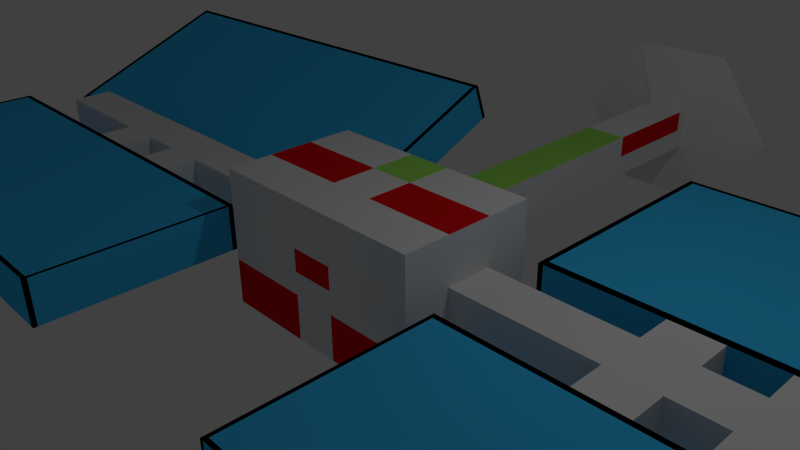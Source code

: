 # Source: satilite.blend  (saved by Blender 2.72.0; exported with 4.5.12 LTS)
import bpy
from mathutils import Matrix  # noqa: F401  (used for matrix-valued properties, if any)

bpy.ops.wm.read_factory_settings(use_empty=True)
scene = bpy.context.scene
scene.name = 'Scene'

# ---- collections
col_collection_1 = bpy.data.collections.new('Collection 1'); scene.collection.children.link(col_collection_1)

# ---- materials (node trees are filled in below, after node groups)
mat_base = bpy.data.materials.new('Base')
mat_base.alpha_threshold = 0.0
mat_base.use_transparent_shadow = False
mat_base.diffuse_color = (0.04737, 0.5491, 1.0, 1.0)
mat_base.roughness = 0.5
mat_base.line_color = (0.0, 0.0, 0.0, 1.0)
mat_sails = bpy.data.materials.new('Sails')
mat_sails.alpha_threshold = 0.0
mat_sails.use_transparent_shadow = False
mat_sails.roughness = 0.5
mat_sail_detail = bpy.data.materials.new('Sail Detail')
mat_sail_detail.alpha_threshold = 0.0
mat_sail_detail.use_transparent_shadow = False
mat_sail_detail.diffuse_color = (0.0, 0.0, 0.0, 1.0)
mat_sail_detail.roughness = 0.5
mat_random = bpy.data.materials.new('Random')
mat_random.alpha_threshold = 0.0
mat_random.use_transparent_shadow = False
mat_random.diffuse_color = (0.8, 0.00486, 0.009157, 1.0)
mat_random.roughness = 0.5
mat_random_2 = bpy.data.materials.new('Random 2')
mat_random_2.alpha_threshold = 0.0
mat_random_2.use_transparent_shadow = False
mat_random_2.diffuse_color = (0.3533, 0.8, 0.1157, 1.0)
mat_random_2.roughness = 0.5

# ---- material node trees

# ---- world
world_world = bpy.data.worlds.new('World'); scene.world = world_world
world_world.color = (0.05088, 0.05088, 0.05088)
world_world.use_sun_shadow = False
world_world.sun_shadow_jitter_overblur = 0.0
world_world.cycles.sampling_method = 'MANUAL'
world_world.cycles.sample_map_resolution = 256

# ---- cameras
cam_camera = bpy.data.cameras.new('Camera')
cam_camera.clip_end = 100.0
cam_camera.lens = 35.0
cam_camera.sensor_width = 32.0
cam_camera.sensor_height = 18.0
cam_camera.ortho_scale = 7.314
cam_camera.dof.focus_distance = 0.0
cam_camera.dof.aperture_fstop = 128.0

# ---- lights
light_lamp = bpy.data.lights.new('Lamp', 'POINT')
light_lamp.transmission_factor = 0.0
light_lamp.cutoff_distance = 30.0
light_lamp.energy = 100.0
light_lamp.shadow_buffer_clip_start = 1.001
light_lamp.shadow_soft_size = 0.1
light_lamp.shadow_maximum_resolution = 0.006
light_lamp.use_absolute_resolution = True
light_lamp.cycles.use_multiple_importance_sampling = False

# ---- meshes
me_cube = bpy.data.meshes.new('Cube')
me_cube.from_pydata([(-1.645, -1.0, -1.0), (-1.645, 1.0, -1.0), (-1.645, -1.0, 1.0), (-1.645, 1.0, 1.0), (-1.645, -0.3333, -1.0), (-1.645, 0.3333, -1.0), (-1.645, -0.3333, 1.0), (-1.645, 0.3333, 1.0), (-1.645, -1.0, -0.3333), (-1.645, -1.0, 0.3333), (-1.645, 1.0, -0.3333), (-1.645, 1.0, 0.3333), (-1.645, -0.3333, 0.3333), (-1.645, -0.3333, -0.3333), (-1.645, 0.3333, 0.3333), (-1.645, 0.3333, -0.3333), (-7.802, -0.3333, 0.3333), (-7.802, -0.3333, -0.3333), (-7.802, 0.3333, 0.3333), (-7.802, 0.3333, -0.3333), (-5.749, -0.3333, 0.3333), (-3.697, -0.3333, 0.3333), (-3.697, 0.3333, 0.3333), (-5.749, 0.3333, 0.3333), (-5.749, 0.3333, -0.3333), (-3.697, 0.3333, -0.3333), (-3.697, -0.3333, -0.3333), (-5.749, -0.3333, -0.3333), (-5.065, -0.3333, 0.3333), (-4.381, -0.3333, 0.3333), (-4.381, 0.3333, 0.3333), (-5.065, 0.3333, 0.3333), (-5.065, 0.3333, -0.3333), (-4.381, 0.3333, -0.3333), (-4.381, -0.3333, -0.3333), (-5.065, -0.3333, -0.3333), (-5.749, -0.8333, 0.3333), (-3.697, -0.8333, 0.3333), (-3.697, -0.8333, -0.3333), (-5.749, -0.8333, -0.3333), (-5.065, -0.8333, 0.3333), (-4.381, -0.8333, 0.3333), (-4.381, -0.8333, -0.3333), (-5.065, -0.8333, -0.3333), (-3.596, 0.9354, -0.35), (-5.644, 0.8072, -0.3109), (-5.671, 1.044, -0.9335), (-3.623, 1.172, -0.9726), (-4.279, 0.8927, -0.337), (-4.961, 0.8499, -0.324), (-4.988, 1.087, -0.9466), (-4.305, 1.13, -0.9596), (-5.749, -3.719, 0.3333), (-3.697, -3.719, 0.3333), (-3.697, -3.719, -0.3333), (-5.749, -3.719, -0.3333), (-5.065, -3.719, 0.3333), (-4.381, -3.719, 0.3333), (-4.381, -3.719, -0.3333), (-5.065, -3.719, -0.3333), (-8.63, -0.8333, 0.3333), (-8.63, -0.8333, -0.3333), (-8.63, -3.719, 0.3333), (-8.63, -3.719, -0.3333), (-1.912, -0.8333, 0.3333), (-1.912, -0.8333, -0.3333), (-1.912, -3.719, 0.3333), (-1.912, -3.719, -0.3333), (-5.065, -0.9106, -0.3333), (-5.065, -0.9106, 0.3333), (-4.381, -0.9106, 0.3333), (-4.381, -0.9106, -0.3333), (-3.697, -0.9106, -0.3333), (-5.749, -0.9106, 0.3333), (-5.749, -0.9106, -0.3333), (-3.697, -0.9106, 0.3333), (-8.63, -0.9106, 0.3333), (-8.63, -0.9106, -0.3333), (-1.912, -0.9106, -0.3333), (-1.912, -0.9106, 0.3333), (-5.065, -3.66, 0.3333), (-4.381, -3.66, -0.3333), (-3.697, -3.66, -0.3333), (-5.749, -3.66, 0.3333), (-5.749, -3.66, -0.3333), (-3.697, -3.66, 0.3333), (-8.63, -3.66, 0.3333), (-8.63, -3.66, -0.3333), (-1.912, -3.66, -0.3333), (-1.912, -3.66, 0.3333), (-5.065, -3.66, -0.3333), (-4.381, -3.66, 0.3333), (-1.964, -0.8333, 0.3333), (-1.964, -3.719, 0.3333), (-1.964, -3.719, -0.3333), (-1.964, -0.8333, -0.3333), (-1.964, -0.9106, 0.3333), (-1.964, -0.9106, -0.3333), (-1.964, -3.66, 0.3333), (-1.964, -3.66, -0.3333), (-8.554, -0.8333, -0.3333), (-8.554, -3.719, -0.3333), (-8.554, -3.719, 0.3333), (-8.554, -0.8333, 0.3333), (-8.554, -0.9106, -0.3333), (-8.554, -0.9106, 0.3333), (-8.554, -3.66, -0.3333), (-8.554, -3.66, 0.3333), (-3.773, 4.132, 0.8736), (-5.821, 4.004, 0.9127), (-5.848, 4.241, 0.2901), (-3.8, 4.369, 0.251), (-4.456, 4.089, 0.8866), (-5.138, 4.046, 0.8997), (-5.165, 4.283, 0.2771), (-4.482, 4.326, 0.264), (-1.89, 1.042, -0.3826), (-1.917, 1.279, -1.005), (-2.067, 4.239, 0.841), (-2.093, 4.476, 0.2184), (-9.589, 0.5602, -0.2356), (-9.616, 0.797, -0.8582), (-9.766, 3.757, 0.988), (-9.793, 3.994, 0.3654), (-5.135, 3.984, 0.8756), (-5.161, 4.22, 0.253), (-4.479, 4.263, 0.24), (-4.452, 4.026, 0.8626), (-5.844, 4.178, 0.266), (-3.769, 4.069, 0.8495), (-5.817, 3.941, 0.8886), (-3.796, 4.306, 0.2269), (-2.063, 4.176, 0.817), (-2.09, 4.413, 0.1944), (-9.789, 3.931, 0.3413), (-9.762, 3.694, 0.9639), (-4.967, 0.9557, -0.2835), (-4.311, 1.235, -0.9191), (-4.994, 1.193, -0.9061), (-4.285, 0.9985, -0.2965), (-5.677, 1.15, -0.893), (-3.602, 1.041, -0.3095), (-5.65, 0.913, -0.2704), (-3.629, 1.278, -0.9321), (-1.896, 1.148, -0.3421), (-1.922, 1.385, -0.9647), (-9.622, 0.9028, -0.8177), (-9.595, 0.666, -0.1951), (-1.99, 1.274, -1.004), (-2.167, 4.471, 0.2198), (-2.14, 4.234, 0.8424), (-1.963, 1.038, -0.3812), (-2.163, 4.408, 0.1958), (-2.137, 4.171, 0.8184), (-1.969, 1.143, -0.3407), (-1.996, 1.38, -0.9633), (-9.502, 0.5656, -0.2373), (-9.679, 3.762, 0.9863), (-9.706, 3.999, 0.3637), (-9.529, 0.8025, -0.8599), (-9.675, 3.699, 0.9623), (-9.702, 3.936, 0.3397), (-9.535, 0.9083, -0.8194), (-9.508, 0.6714, -0.1968), (-0.329, 1.0, -1.0), (-0.329, -1.0, -1.0), (-0.329, 1.0, 1.0), (-0.329, -1.0, 1.0), (-0.329, 0.3333, -1.0), (-0.329, -0.3333, -1.0), (-0.329, 0.3333, 1.0), (-0.329, -0.3333, 1.0), (-0.329, -1.0, -0.3333), (-0.329, -1.0, 0.3333), (-0.329, 1.0, 0.3333), (-0.329, 1.0, -0.3333), (-0.329, 5.054, 0.3333), (-0.329, 5.054, -0.3333), (-0.8053, 7.121, 1.299), (-0.8053, 7.121, -1.299), (-0.329, 6.93, -0.3333), (-0.329, 6.93, 0.3333), (-1.645, -1.0, 0.0), (-1.645, 1.0, 0.0), (-1.645, -0.3333, 0.0), (-1.645, 0.3333, 0.0), (-7.802, -0.3333, -7.451e-07), (-7.802, 0.3333, -7.451e-07), (-3.697, 0.3333, -2.384e-07), (-5.749, 0.3333, -5.066e-07), (-3.697, -0.3333, -2.384e-07), (-5.749, -0.3333, -5.066e-07), (-3.697, -0.8333, -2.384e-07), (-5.749, -0.8333, -5.066e-07), (-3.61, 1.054, -0.6613), (-5.657, 0.9256, -0.6222), (-3.697, -3.719, -2.384e-07), (-5.749, -3.719, -5.066e-07), (-4.381, -3.719, -3.278e-07), (-5.065, -3.719, -4.172e-07), (-8.63, -0.8333, -5.066e-07), (-8.63, -3.719, -5.066e-07), (-1.912, -0.8333, -8.643e-07), (-1.912, -3.719, -8.643e-07), (-8.63, -0.9106, -4.768e-07), (-1.912, -0.9106, -8.643e-07), (-8.63, -3.66, -4.768e-07), (-1.912, -3.66, -8.643e-07), (-1.964, -3.719, -8.345e-07), (-1.964, -0.8333, -8.345e-07), (-8.554, -3.719, -5.066e-07), (-8.554, -0.8333, -4.768e-07), (-3.786, 4.25, 0.5623), (-5.834, 4.122, 0.6014), (-4.469, 4.208, 0.5753), (-5.152, 4.165, 0.5884), (-1.903, 1.161, -0.6939), (-2.08, 4.357, 0.5297), (-9.602, 0.6786, -0.5469), (-9.779, 3.875, 0.6767), (-2.077, 4.294, 0.5057), (-9.776, 3.812, 0.6526), (-1.909, 1.266, -0.6534), (-9.608, 0.7844, -0.5064), (-2.153, 4.353, 0.5311), (-1.977, 1.156, -0.6925), (-9.692, 3.881, 0.675), (-9.515, 0.684, -0.5486), (-0.329, -1.0, 0.0), (-0.329, 1.0, 0.0), (-0.329, 5.054, 5.364e-07), (-1.725, 7.121, 5.96e-07), (-0.329, 6.93, 5.364e-07), (-0.329, 6.76, -0.3333), (-0.329, 6.76, 0.3333), (-0.329, 6.76, 5.364e-07), (1.645, -1.0, -1.0), (1.645, 1.0, -1.0), (1.645, -1.0, 1.0), (1.645, 1.0, 1.0), (0.0, 1.0, -1.0), (0.0, -1.0, -1.0), (0.0, 1.0, 1.0), (0.0, -1.0, 1.0), (1.645, -0.3333, -1.0), (1.645, 0.3333, -1.0), (1.645, -0.3333, 1.0), (1.645, 0.3333, 1.0), (0.0, -0.3333, -1.0), (0.0, 0.3333, -1.0), (0.0, 0.3333, 1.0), (0.0, -0.3333, 1.0), (1.645, -1.0, -0.3333), (1.645, -1.0, 0.3333), (1.645, 1.0, -0.3333), (1.645, 1.0, 0.3333), (0.0, -1.0, 0.3333), (0.0, -1.0, -0.3333), (0.0, 1.0, -0.3333), (0.0, 1.0, 0.3333), (1.645, -0.3333, 0.3333), (1.645, -0.3333, -0.3333), (1.645, 0.3333, 0.3333), (1.645, 0.3333, -0.3333), (7.802, -0.3333, 0.3333), (7.802, -0.3333, -0.3333), (7.802, 0.3333, 0.3333), (7.802, 0.3333, -0.3333), (5.749, -0.3333, 0.3333), (3.697, -0.3333, 0.3333), (3.697, 0.3333, 0.3333), (5.749, 0.3333, 0.3333), (5.749, 0.3333, -0.3333), (3.697, 0.3333, -0.3333), (3.697, -0.3333, -0.3333), (5.749, -0.3333, -0.3333), (5.065, -0.3333, 0.3333), (4.381, -0.3333, 0.3333), (4.381, 0.3333, 0.3333), (5.065, 0.3333, 0.3333), (5.065, 0.3333, -0.3333), (4.381, 0.3333, -0.3333), (4.381, -0.3333, -0.3333), (5.065, -0.3333, -0.3333), (5.749, -0.8333, 0.3333), (3.697, -0.8333, 0.3333), (3.697, -0.8333, -0.3333), (5.749, -0.8333, -0.3333), (5.065, -0.8333, 0.3333), (4.381, -0.8333, 0.3333), (4.381, -0.8333, -0.3333), (5.065, -0.8333, -0.3333), (3.697, 0.8333, 0.3333), (5.749, 0.8333, 0.3333), (5.749, 0.8333, -0.3333), (3.697, 0.8333, -0.3333), (4.381, 0.8333, 0.3333), (5.065, 0.8333, 0.3333), (5.065, 0.8333, -0.3333), (4.381, 0.8333, -0.3333), (5.749, -3.719, 0.3333), (3.697, -3.719, 0.3333), (3.697, -3.719, -0.3333), (5.749, -3.719, -0.3333), (5.065, -3.719, 0.3333), (4.381, -3.719, 0.3333), (4.381, -3.719, -0.3333), (5.065, -3.719, -0.3333), (8.63, -0.8333, 0.3333), (8.63, -0.8333, -0.3333), (8.63, -3.719, 0.3333), (8.63, -3.719, -0.3333), (1.912, -0.8333, 0.3333), (1.912, -0.8333, -0.3333), (1.912, -3.719, 0.3333), (1.912, -3.719, -0.3333), (5.065, -0.9106, -0.3333), (5.065, -0.9106, 0.3333), (4.381, -0.9106, 0.3333), (4.381, -0.9106, -0.3333), (3.697, -0.9106, -0.3333), (5.749, -0.9106, 0.3333), (5.749, -0.9106, -0.3333), (3.697, -0.9106, 0.3333), (8.63, -0.9106, 0.3333), (8.63, -0.9106, -0.3333), (1.912, -0.9106, -0.3333), (1.912, -0.9106, 0.3333), (5.065, -3.66, 0.3333), (4.381, -3.66, -0.3333), (3.697, -3.66, -0.3333), (5.749, -3.66, 0.3333), (5.749, -3.66, -0.3333), (3.697, -3.66, 0.3333), (8.63, -3.66, 0.3333), (8.63, -3.66, -0.3333), (1.912, -3.66, -0.3333), (1.912, -3.66, 0.3333), (5.065, -3.66, -0.3333), (4.381, -3.66, 0.3333), (1.964, -0.8333, 0.3333), (1.964, -3.719, 0.3333), (1.964, -3.719, -0.3333), (1.964, -0.8333, -0.3333), (1.964, -0.9106, 0.3333), (1.964, -0.9106, -0.3333), (1.964, -3.66, 0.3333), (1.964, -3.66, -0.3333), (8.554, -0.8333, -0.3333), (8.554, -3.719, -0.3333), (8.554, -3.719, 0.3333), (8.554, -0.8333, 0.3333), (8.554, -0.9106, -0.3333), (8.554, -0.9106, 0.3333), (8.554, -3.66, -0.3333), (8.554, -3.66, 0.3333), (3.697, 4.261, 0.3333), (5.749, 4.261, 0.3333), (5.749, 4.261, -0.3333), (3.697, 4.261, -0.3333), (4.381, 4.261, 0.3333), (5.065, 4.261, 0.3333), (5.065, 4.261, -0.3333), (4.381, 4.261, -0.3333), (1.987, 0.8333, 0.3333), (1.987, 0.8333, -0.3333), (1.987, 4.261, 0.3333), (1.987, 4.261, -0.3333), (9.703, 0.8333, 0.3333), (9.703, 0.8333, -0.3333), (9.703, 4.261, 0.3333), (9.703, 4.261, -0.3333), (5.065, 4.193, 0.3333), (5.065, 4.193, -0.3333), (4.381, 4.193, -0.3333), (4.381, 4.193, 0.3333), (5.749, 4.193, -0.3333), (3.697, 4.193, 0.3333), (5.749, 4.193, 0.3333), (3.697, 4.193, -0.3333), (1.987, 4.193, 0.3333), (1.987, 4.193, -0.3333), (9.703, 4.193, -0.3333), (9.703, 4.193, 0.3333), (5.065, 0.9468, 0.3333), (4.381, 0.9468, -0.3333), (5.065, 0.9468, -0.3333), (4.381, 0.9468, 0.3333), (5.749, 0.9468, -0.3333), (3.697, 0.9468, 0.3333), (5.749, 0.9468, 0.3333), (3.697, 0.9468, -0.3333), (1.987, 0.9468, 0.3333), (1.987, 0.9468, -0.3333), (9.703, 0.9468, -0.3333), (9.703, 0.9468, 0.3333), (2.061, 0.8333, -0.3333), (2.061, 4.261, -0.3333), (2.061, 4.261, 0.3333), (2.061, 0.8333, 0.3333), (2.061, 4.193, -0.3333), (2.061, 4.193, 0.3333), (2.061, 0.9468, 0.3333), (2.061, 0.9468, -0.3333), (9.616, 0.8333, 0.3333), (9.616, 4.261, 0.3333), (9.616, 4.261, -0.3333), (9.616, 0.8333, -0.3333), (9.616, 4.193, 0.3333), (9.616, 4.193, -0.3333), (9.616, 0.9468, -0.3333), (9.616, 0.9468, 0.3333), (0.329, 1.0, -1.0), (0.329, -1.0, -1.0), (0.329, 1.0, 1.0), (0.329, -1.0, 1.0), (0.329, 0.3333, -1.0), (0.329, -0.3333, -1.0), (0.329, 0.3333, 1.0), (0.329, -0.3333, 1.0), (0.329, -1.0, -0.3333), (0.329, -1.0, 0.3333), (0.329, 1.0, 0.3333), (0.329, 1.0, -0.3333), (0.0, 5.054, -0.3333), (0.0, 5.054, 0.3333), (0.329, 5.054, 0.3333), (0.329, 5.054, -0.3333), (0.0, 7.121, -1.299), (0.0, 7.121, 1.299), (0.8053, 7.121, 1.299), (0.8053, 7.121, -1.299), (0.329, 6.93, -0.3333), (0.329, 6.93, 0.3333), (0.0, 6.93, -0.3333), (0.0, 6.93, 0.3333), (1.645, -1.0, 0.0), (1.645, 1.0, 0.0), (0.0, -1.0, 0.0), (0.0, 7.121, 5.96e-07), (1.645, -0.3333, 0.0), (1.645, 0.3333, 0.0), (7.802, -0.3333, -7.451e-07), (7.802, 0.3333, -7.451e-07), (3.697, 0.3333, -2.384e-07), (5.749, 0.3333, -5.066e-07), (3.697, -0.3333, -2.384e-07), (5.749, -0.3333, -5.066e-07), (3.697, -0.8333, -2.384e-07), (5.749, -0.8333, -5.066e-07), (3.697, 0.8333, -1.788e-07), (5.749, 0.8333, -4.47e-07), (3.697, -3.719, -2.384e-07), (5.749, -3.719, -5.066e-07), (4.381, -3.719, -3.278e-07), (5.065, -3.719, -4.172e-07), (8.63, -0.8333, -5.066e-07), (8.63, -3.719, -5.066e-07), (1.912, -0.8333, -8.643e-07), (1.912, -3.719, -8.643e-07), (8.63, -0.9106, -4.768e-07), (1.912, -0.9106, -8.643e-07), (8.63, -3.66, -4.768e-07), (1.912, -3.66, -8.643e-07), (1.964, -3.719, -8.345e-07), (1.964, -0.8333, -8.345e-07), (8.554, -3.719, -5.066e-07), (8.554, -0.8333, -4.768e-07), (3.697, 4.261, 2.682e-07), (5.749, 4.261, 0.0), (4.381, 4.261, 1.788e-07), (5.065, 4.261, 8.941e-08), (1.987, 0.8333, 5.066e-07), (1.987, 4.261, 9.537e-07), (9.703, 0.8333, -4.47e-07), (9.703, 4.261, 0.0), (1.987, 4.193, 9.537e-07), (9.703, 4.193, 2.98e-08), (1.987, 0.9468, 5.066e-07), (9.703, 0.9468, -4.172e-07), (2.061, 4.261, 9.239e-07), (2.061, 0.8333, 4.768e-07), (9.616, 4.261, 0.0), (9.616, 0.8333, -4.172e-07), (0.329, -1.0, 0.0), (0.329, 1.0, 0.0), (0.329, 5.054, 5.364e-07), (1.725, 7.121, 5.96e-07), (0.329, 6.93, 5.364e-07), (0.329, 6.76, -0.3333), (0.0, 6.76, -0.3333), (0.329, 6.76, 0.3333), (0.0, 6.76, 0.3333), (0.329, 6.76, 5.364e-07)], [], [(169, 165, 0, 4), (171, 6, 2, 167), (173, 167, 2, 9), (14, 7, 3, 11), (175, 164, 1, 10), (164, 168, 5, 1), (168, 169, 4, 5), (166, 3, 7, 170), (170, 7, 6, 171), (9, 2, 6, 12), (12, 6, 7, 14), (165, 172, 8, 0), (228, 173, 9, 182), (5, 15, 10, 1), (185, 14, 11, 183), (166, 174, 11, 3), (229, 175, 10, 183), (0, 8, 13, 4), (182, 9, 12, 184), (4, 13, 15, 5), (20, 23, 18, 16), (186, 16, 18, 187), (24, 27, 17, 19), (189, 24, 19, 187), (191, 20, 16, 186), (12, 14, 22, 21), (28, 31, 23, 20), (15, 13, 26, 25), (32, 35, 27, 24), (185, 15, 25, 188), (33, 30, 48, 51), (184, 12, 21, 190), (29, 34, 42, 41), (21, 22, 30, 29), (29, 30, 31, 28), (25, 26, 34, 33), (33, 34, 35, 32), (31, 32, 50, 49), (30, 33, 32, 31), (35, 28, 40, 43), (34, 29, 28, 35), (198, 57, 56, 199), (80, 56, 57, 91), (34, 26, 38, 42), (28, 20, 36, 40), (191, 27, 39, 193), (190, 21, 37, 192), (27, 35, 43, 39), (21, 29, 41, 37), (214, 115, 114, 215), (136, 49, 48, 139), (32, 24, 46, 50), (30, 22, 44, 48), (189, 23, 45, 195), (188, 25, 47, 194), (25, 33, 51, 47), (23, 31, 49, 45), (199, 56, 52, 197), (196, 53, 57, 198), (81, 82, 54, 58), (80, 83, 52, 56), (106, 101, 63, 87), (98, 93, 66, 89), (84, 90, 59, 55), (85, 91, 57, 53), (68, 43, 42, 71), (42, 43, 40, 41), (206, 87, 63, 201), (105, 103, 60, 76), (210, 102, 62, 201), (211, 100, 61, 200), (207, 89, 66, 203), (97, 95, 65, 78), (208, 94, 67, 203), (209, 92, 64, 202), (40, 69, 70, 41), (42, 38, 72, 71), (40, 36, 73, 69), (100, 104, 77, 61), (92, 96, 79, 64), (39, 43, 68, 74), (37, 41, 70, 75), (90, 68, 71, 81), (200, 61, 77, 204), (107, 105, 76, 86), (202, 64, 79, 205), (99, 97, 78, 88), (69, 80, 91, 70), (71, 72, 82, 81), (69, 73, 83, 80), (104, 106, 87, 77), (96, 98, 89, 79), (74, 68, 90, 84), (75, 70, 91, 85), (204, 77, 87, 206), (205, 79, 89, 207), (59, 90, 81, 58), (102, 107, 86, 62), (94, 99, 88, 67), (85, 53, 93, 98), (72, 38, 95, 97), (196, 54, 94, 208), (192, 37, 92, 209), (37, 75, 96, 92), (82, 72, 97, 99), (75, 85, 98, 96), (54, 82, 99, 94), (84, 55, 101, 106), (73, 36, 103, 105), (197, 52, 102, 210), (193, 39, 100, 211), (39, 74, 104, 100), (83, 73, 105, 107), (74, 84, 106, 104), (52, 83, 107, 102), (215, 114, 110, 213), (212, 111, 115, 214), (125, 128, 110, 114), (127, 129, 108, 112), (160, 157, 122, 135), (152, 149, 119, 133), (131, 126, 115, 111), (130, 124, 113, 109), (220, 133, 119, 217), (154, 151, 116, 144), (224, 150, 118, 217), (225, 148, 117, 216), (221, 135, 122, 219), (162, 159, 121, 146), (226, 158, 123, 219), (227, 156, 120, 218), (125, 114, 115, 126), (48, 49, 50, 51), (113, 124, 127, 112), (138, 140, 128, 125), (139, 141, 129, 127), (163, 160, 135, 147), (155, 152, 133, 145), (143, 137, 126, 131), (142, 136, 124, 130), (222, 145, 133, 220), (150, 153, 132, 118), (223, 147, 135, 221), (158, 161, 134, 123), (138, 125, 126, 137), (124, 136, 139, 127), (153, 154, 144, 132), (161, 162, 146, 134), (50, 46, 140, 138), (48, 44, 141, 139), (156, 163, 147, 120), (148, 155, 145, 117), (47, 51, 137, 143), (45, 49, 136, 142), (216, 117, 145, 222), (218, 120, 147, 223), (50, 138, 137, 51), (131, 111, 149, 152), (141, 44, 151, 154), (212, 108, 150, 224), (194, 47, 148, 225), (143, 131, 152, 155), (108, 129, 153, 150), (129, 141, 154, 153), (47, 143, 155, 148), (130, 109, 157, 160), (140, 46, 159, 162), (213, 110, 158, 226), (195, 45, 156, 227), (142, 130, 160, 163), (110, 128, 161, 158), (128, 140, 162, 161), (45, 142, 163, 156), (248, 241, 165, 169), (251, 171, 167, 243), (256, 243, 167, 173), (258, 240, 164, 175), (240, 249, 168, 164), (249, 248, 169, 168), (242, 166, 170, 250), (250, 170, 171, 251), (241, 257, 172, 165), (438, 256, 173, 228), (242, 259, 174, 166), (229, 174, 176, 230), (232, 181, 178, 231), (258, 175, 177, 424), (174, 259, 425, 176), (439, 428, 179, 231), (434, 180, 179, 428), (181, 435, 429, 178), (235, 234, 181, 232), (490, 233, 180, 434), (234, 492, 435, 181), (172, 228, 182, 8), (15, 185, 183, 10), (174, 229, 183, 11), (8, 182, 184, 13), (17, 186, 187, 19), (23, 189, 187, 18), (27, 191, 186, 17), (14, 185, 188, 22), (13, 184, 190, 26), (58, 198, 199, 59), (20, 191, 193, 36), (26, 190, 192, 38), (112, 214, 215, 113), (24, 189, 195, 46), (22, 188, 194, 44), (59, 199, 197, 55), (54, 196, 198, 58), (86, 206, 201, 62), (101, 210, 201, 63), (103, 211, 200, 60), (88, 207, 203, 67), (93, 208, 203, 66), (95, 209, 202, 65), (60, 200, 204, 76), (65, 202, 205, 78), (76, 204, 206, 86), (78, 205, 207, 88), (53, 196, 208, 93), (38, 192, 209, 95), (55, 197, 210, 101), (36, 193, 211, 103), (113, 215, 213, 109), (108, 212, 214, 112), (132, 220, 217, 118), (149, 224, 217, 119), (151, 225, 216, 116), (134, 221, 219, 123), (157, 226, 219, 122), (159, 227, 218, 121), (144, 222, 220, 132), (146, 223, 221, 134), (116, 216, 222, 144), (121, 218, 223, 146), (111, 212, 224, 149), (44, 194, 225, 151), (109, 213, 226, 157), (46, 195, 227, 159), (257, 438, 228, 172), (175, 229, 230, 177), (180, 232, 231, 179), (429, 439, 231, 178), (233, 235, 232, 180), (230, 176, 234, 235), (424, 177, 233, 490), (176, 425, 492, 234), (177, 230, 235, 233), (417, 244, 236, 413), (419, 415, 238, 246), (421, 253, 238, 415), (262, 255, 239, 247), (423, 254, 237, 412), (412, 237, 245, 416), (416, 245, 244, 417), (414, 418, 247, 239), (418, 419, 246, 247), (253, 260, 246, 238), (260, 262, 247, 246), (413, 236, 252, 420), (484, 436, 253, 421), (245, 237, 254, 263), (441, 437, 255, 262), (414, 239, 255, 422), (485, 437, 254, 423), (236, 244, 261, 252), (436, 440, 260, 253), (244, 245, 263, 261), (268, 264, 266, 271), (442, 443, 266, 264), (272, 267, 265, 275), (445, 443, 267, 272), (447, 442, 264, 268), (260, 269, 270, 262), (276, 268, 271, 279), (263, 273, 274, 261), (280, 272, 275, 283), (441, 444, 273, 263), (281, 299, 296, 278), (440, 446, 269, 260), (277, 289, 290, 282), (269, 277, 278, 270), (277, 276, 279, 278), (273, 281, 282, 274), (281, 280, 283, 282), (279, 297, 298, 280), (278, 279, 280, 281), (283, 291, 288, 276), (282, 283, 276, 277), (454, 455, 304, 305), (328, 339, 305, 304), (282, 290, 286, 274), (276, 288, 284, 268), (447, 449, 287, 275), (446, 448, 285, 269), (275, 287, 291, 283), (269, 285, 289, 277), (470, 471, 362, 363), (384, 387, 296, 297), (280, 298, 294, 272), (278, 296, 292, 270), (445, 451, 293, 271), (444, 450, 295, 273), (273, 295, 299, 281), (271, 293, 297, 279), (455, 453, 300, 304), (452, 454, 305, 301), (329, 306, 302, 330), (328, 304, 300, 331), (354, 335, 311, 349), (346, 337, 314, 341), (332, 303, 307, 338), (333, 301, 305, 339), (316, 319, 290, 291), (290, 289, 288, 291), (462, 457, 311, 335), (353, 324, 308, 351), (466, 457, 310, 350), (467, 456, 309, 348), (463, 459, 314, 337), (345, 326, 313, 343), (464, 459, 315, 342), (465, 458, 312, 340), (288, 289, 318, 317), (290, 319, 320, 286), (288, 317, 321, 284), (348, 309, 325, 352), (340, 312, 327, 344), (287, 322, 316, 291), (285, 323, 318, 289), (338, 329, 319, 316), (456, 460, 325, 309), (355, 334, 324, 353), (458, 461, 327, 312), (347, 336, 326, 345), (317, 318, 339, 328), (319, 329, 330, 320), (317, 328, 331, 321), (352, 325, 335, 354), (344, 327, 337, 346), (322, 332, 338, 316), (323, 333, 339, 318), (460, 462, 335, 325), (461, 463, 337, 327), (307, 306, 329, 338), (350, 310, 334, 355), (342, 315, 336, 347), (333, 346, 341, 301), (320, 345, 343, 286), (452, 464, 342, 302), (448, 465, 340, 285), (285, 340, 344, 323), (330, 347, 345, 320), (323, 344, 346, 333), (302, 342, 347, 330), (332, 354, 349, 303), (321, 353, 351, 284), (453, 466, 350, 300), (449, 467, 348, 287), (287, 348, 352, 322), (331, 355, 353, 321), (322, 352, 354, 332), (300, 350, 355, 331), (471, 469, 358, 362), (468, 470, 363, 359), (373, 362, 358, 376), (375, 360, 356, 377), (408, 383, 370, 405), (400, 381, 367, 397), (379, 359, 363, 374), (378, 357, 361, 372), (476, 473, 367, 381), (402, 392, 364, 399), (480, 473, 366, 398), (481, 472, 365, 396), (477, 475, 370, 383), (410, 394, 369, 407), (482, 475, 371, 406), (483, 474, 368, 404), (373, 374, 363, 362), (296, 299, 298, 297), (361, 360, 375, 372), (386, 373, 376, 388), (387, 375, 377, 389), (411, 395, 383, 408), (403, 393, 381, 400), (391, 379, 374, 385), (390, 378, 372, 384), (478, 476, 381, 393), (398, 366, 380, 401), (479, 477, 383, 395), (406, 371, 382, 409), (386, 385, 374, 373), (372, 375, 387, 384), (401, 380, 392, 402), (409, 382, 394, 410), (298, 386, 388, 294), (296, 387, 389, 292), (404, 368, 395, 411), (396, 365, 393, 403), (295, 391, 385, 299), (293, 390, 384, 297), (472, 478, 393, 365), (474, 479, 395, 368), (298, 299, 385, 386), (379, 400, 397, 359), (389, 402, 399, 292), (468, 480, 398, 356), (450, 481, 396, 295), (391, 403, 400, 379), (356, 398, 401, 377), (377, 401, 402, 389), (295, 396, 403, 391), (378, 408, 405, 357), (388, 410, 407, 294), (469, 482, 406, 358), (451, 483, 404, 293), (390, 411, 408, 378), (358, 406, 409, 376), (376, 409, 410, 388), (293, 404, 411, 390), (248, 417, 413, 241), (251, 243, 415, 419), (256, 421, 415, 243), (258, 423, 412, 240), (240, 412, 416, 249), (249, 416, 417, 248), (242, 250, 418, 414), (250, 251, 419, 418), (241, 413, 420, 257), (438, 484, 421, 256), (242, 414, 422, 259), (485, 486, 426, 422), (488, 487, 430, 433), (258, 424, 427, 423), (422, 426, 425, 259), (439, 487, 431, 428), (434, 428, 431, 432), (433, 430, 429, 435), (493, 488, 433, 491), (490, 434, 432, 489), (491, 433, 435, 492), (420, 252, 436, 484), (263, 254, 437, 441), (422, 255, 437, 485), (252, 261, 440, 436), (265, 267, 443, 442), (271, 266, 443, 445), (275, 265, 442, 447), (262, 270, 444, 441), (261, 274, 446, 440), (306, 307, 455, 454), (268, 284, 449, 447), (274, 286, 448, 446), (360, 361, 471, 470), (272, 294, 451, 445), (270, 292, 450, 444), (307, 303, 453, 455), (302, 306, 454, 452), (334, 310, 457, 462), (349, 311, 457, 466), (351, 308, 456, 467), (336, 315, 459, 463), (341, 314, 459, 464), (343, 313, 458, 465), (308, 324, 460, 456), (313, 326, 461, 458), (324, 334, 462, 460), (326, 336, 463, 461), (301, 341, 464, 452), (286, 343, 465, 448), (303, 349, 466, 453), (284, 351, 467, 449), (361, 357, 469, 471), (356, 360, 470, 468), (380, 366, 473, 476), (397, 367, 473, 480), (399, 364, 472, 481), (382, 371, 475, 477), (405, 370, 475, 482), (407, 369, 474, 483), (392, 380, 476, 478), (394, 382, 477, 479), (364, 392, 478, 472), (369, 394, 479, 474), (359, 397, 480, 468), (292, 399, 481, 450), (357, 405, 482, 469), (294, 407, 483, 451), (257, 420, 484, 438), (423, 427, 486, 485), (432, 431, 487, 488), (429, 430, 487, 439), (489, 432, 488, 493), (486, 493, 491, 426), (424, 490, 489, 427), (426, 491, 492, 425), (427, 489, 493, 486)])
me_cube.polygons.foreach_set('material_index', [1, 1, 1, 1, 1, 1, 1, 1, 3, 1, 1, 3, 1, 1, 1, 3, 1, 1, 1, 4, 1, 1, 1, 1, 1, 1, 1, 1, 1, 1, 1, 1, 1, 1, 1, 1, 1, 1, 1, 1, 1, 0, 2, 1, 1, 1, 1, 1, 1, 0, 2, 1, 1, 1, 1, 1, 1, 0, 0, 2, 2, 2, 2, 2, 2, 2, 0, 2, 2, 2, 2, 2, 2, 2, 2, 2, 2, 2, 2, 2, 2, 2, 0, 2, 2, 2, 2, 0, 0, 0, 2, 2, 0, 0, 0, 0, 2, 2, 2, 2, 2, 0, 0, 2, 0, 0, 2, 2, 2, 0, 0, 2, 0, 0, 2, 0, 0, 2, 2, 2, 2, 2, 2, 2, 2, 2, 2, 2, 2, 2, 2, 2, 0, 2, 0, 0, 2, 2, 0, 0, 0, 2, 0, 2, 0, 0, 2, 2, 2, 2, 2, 2, 2, 2, 2, 2, 2, 2, 2, 0, 0, 0, 2, 0, 2, 2, 2, 0, 0, 0, 2, 0, 2, 1, 1, 1, 1, 1, 4, 4, 1, 1, 3, 1, 1, 1, 4, 4, 1, 1, 1, 1, 1, 1, 1, 1, 1, 1, 1, 1, 1, 1, 1, 0, 1, 1, 0, 1, 1, 0, 0, 2, 2, 2, 2, 2, 2, 2, 2, 0, 0, 0, 0, 0, 0, 0, 0, 2, 2, 2, 2, 2, 2, 0, 0, 2, 2, 0, 0, 0, 0, 1, 1, 1, 1, 1, 3, 1, 1, 1, 1, 1, 1, 1, 1, 1, 1, 1, 3, 1, 1, 3, 1, 1, 1, 3, 1, 1, 1, 4, 1, 1, 1, 1, 1, 1, 1, 1, 1, 1, 1, 1, 1, 1, 1, 1, 1, 1, 1, 1, 1, 0, 2, 1, 1, 1, 1, 1, 1, 0, 2, 1, 1, 1, 1, 1, 1, 0, 0, 2, 2, 2, 2, 2, 2, 2, 0, 2, 2, 2, 2, 2, 2, 2, 2, 2, 2, 2, 2, 2, 2, 2, 0, 2, 2, 2, 2, 0, 0, 0, 2, 2, 0, 0, 0, 0, 2, 2, 2, 2, 2, 0, 0, 2, 0, 0, 2, 2, 2, 0, 0, 2, 0, 0, 2, 0, 0, 2, 2, 2, 2, 2, 2, 2, 2, 2, 2, 2, 2, 2, 2, 2, 0, 2, 0, 0, 2, 2, 0, 0, 0, 2, 0, 2, 0, 0, 2, 2, 2, 2, 2, 2, 2, 2, 2, 2, 2, 2, 2, 0, 0, 0, 2, 0, 2, 2, 2, 0, 0, 0, 2, 0, 2, 1, 1, 1, 1, 1, 4, 4, 1, 1, 3, 1, 1, 1, 4, 4, 1, 1, 1, 1, 1, 1, 1, 1, 1, 1, 1, 1, 1, 1, 1, 0, 1, 1, 0, 1, 1, 0, 0, 2, 2, 2, 2, 2, 2, 2, 2, 0, 0, 0, 0, 0, 0, 0, 0, 2, 2, 2, 2, 2, 2, 0, 0, 2, 2, 0, 0, 0, 0, 1, 1, 1, 1, 1, 3, 1, 1, 1])
me_cube.materials.append(mat_base)
me_cube.materials.append(mat_sails)
me_cube.materials.append(mat_sail_detail)
me_cube.materials.append(mat_random)
me_cube.materials.append(mat_random_2)
me_cube.use_remesh_preserve_volume = False
me_cube.use_remesh_preserve_attributes = False
me_cube.use_mirror_vertex_groups = False
me_cube.update()

# ---- objects
ob_cube = bpy.data.objects.new('Cube', me_cube)
ob_lamp = bpy.data.objects.new('Lamp', light_lamp)
ob_camera = bpy.data.objects.new('Camera', cam_camera)

# ---- transforms, parenting, visibility, modifiers, constraints
ob_cube.location = (0.0, 0.0, 0.0)
ob_cube.lock_rotations_4d = False
ob_cube.empty_display_type = 'ARROWS'
ob_cube.lineart.crease_threshold = 0.0
ob_lamp.location = (4.076, 1.005, 5.904)
ob_lamp.rotation_euler = (0.6503, 0.05522, 1.866)
ob_lamp.lock_rotations_4d = False
ob_lamp.empty_display_type = 'ARROWS'
ob_lamp.color = (0.0, 0.0, 0.0, 0.0)
ob_lamp.lineart.crease_threshold = 0.0
ob_camera.location = (7.481, -6.508, 5.344)
ob_camera.rotation_euler = (1.109, 0.01082, 0.8149)
ob_camera.lock_rotations_4d = False
ob_camera.empty_display_type = 'ARROWS'
ob_camera.color = (0.0, 0.0, 0.0, 0.0)
ob_camera.display_type = 'WIRE'
ob_camera.lineart.crease_threshold = 0.0

# ---- collection membership
col_collection_1.objects.link(ob_cube)
col_collection_1.objects.link(ob_lamp)
col_collection_1.objects.link(ob_camera)

# ---- scene / render settings (as saved in the file)
scene.camera = ob_camera
scene.frame_start = 1; scene.frame_end = 250; scene.frame_set(1)
scene.render.engine = 'BLENDER_EEVEE_NEXT'
scene.render.resolution_percentage = 50
scene.render.dither_intensity = 0.0
scene.cycles.use_denoising = False
scene.cycles.samples = 10
scene.cycles.sampling_pattern = 'TABULATED_SOBOL'
scene.cycles.light_sampling_threshold = 0.0
scene.cycles.use_adaptive_sampling = False
scene.cycles.use_light_tree = False
scene.cycles.blur_glossy = 0.0
scene.cycles.pixel_filter_type = 'GAUSSIAN'
scene.cycles.sample_clamp_indirect = 0.0
scene.view_settings.view_transform = 'Standard'
bpy.context.view_layer.update()
